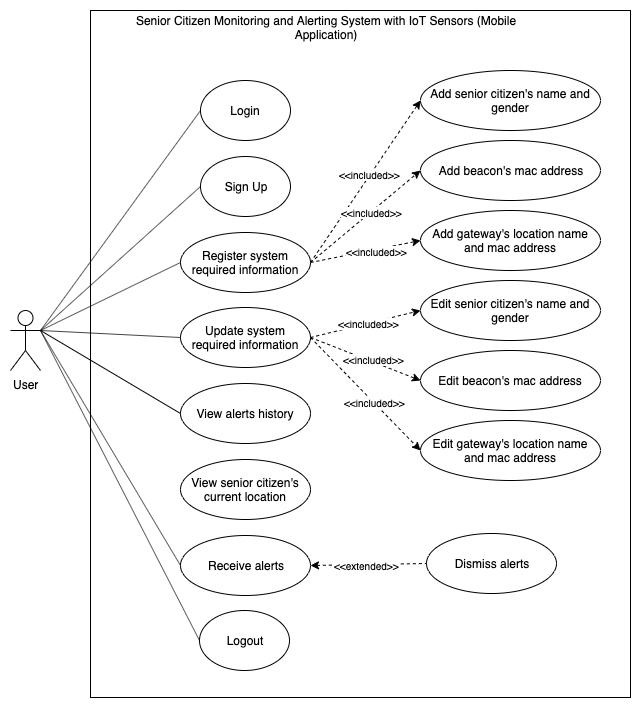

The diagram above was exported from draw.io. Its source (the exported page's mxGraphModel, read from the mxfile embedded in the PNG):
<mxGraphModel dx="786" dy="572" grid="0" gridSize="10" guides="0" tooltips="1" connect="1" arrows="1" fold="1" page="0" pageScale="1" pageWidth="827" pageHeight="1169" math="0" shadow="0">
  <root>
    <mxCell id="0" />
    <mxCell id="1" parent="0" />
    <mxCell id="pKlfwd4ABJAClhIOCJDr-1" value="User" style="shape=umlActor;verticalLabelPosition=bottom;labelBackgroundColor=#ffffff;verticalAlign=top;html=1;outlineConnect=0;" parent="1" vertex="1">
      <mxGeometry x="100" y="320" width="30" height="60" as="geometry" />
    </mxCell>
    <mxCell id="pKlfwd4ABJAClhIOCJDr-2" value="" style="rounded=0;whiteSpace=wrap;html=1;" parent="1" vertex="1">
      <mxGeometry x="180" y="20" width="540" height="687" as="geometry" />
    </mxCell>
    <mxCell id="pKlfwd4ABJAClhIOCJDr-23" style="rounded=0;orthogonalLoop=1;jettySize=auto;html=1;exitX=0;exitY=0.5;exitDx=0;exitDy=0;entryX=1;entryY=0.3333333333333333;entryDx=0;entryDy=0;entryPerimeter=0;endArrow=none;endFill=0;" parent="1" source="pKlfwd4ABJAClhIOCJDr-3" target="pKlfwd4ABJAClhIOCJDr-1" edge="1">
      <mxGeometry relative="1" as="geometry" />
    </mxCell>
    <mxCell id="pKlfwd4ABJAClhIOCJDr-3" value="Login" style="ellipse;whiteSpace=wrap;html=1;" parent="1" vertex="1">
      <mxGeometry x="290" y="90" width="90" height="60" as="geometry" />
    </mxCell>
    <mxCell id="pKlfwd4ABJAClhIOCJDr-4" value="Senior Citizen Monitoring and Alerting System with IoT Sensors (Mobile Application)" style="text;html=1;strokeColor=none;fillColor=none;align=center;verticalAlign=middle;whiteSpace=wrap;rounded=0;" parent="1" vertex="1">
      <mxGeometry x="180" y="20" width="470" height="20" as="geometry" />
    </mxCell>
    <mxCell id="pKlfwd4ABJAClhIOCJDr-24" style="edgeStyle=none;rounded=0;orthogonalLoop=1;jettySize=auto;html=1;exitX=0;exitY=0.5;exitDx=0;exitDy=0;endArrow=none;endFill=0;" parent="1" source="pKlfwd4ABJAClhIOCJDr-5" edge="1">
      <mxGeometry relative="1" as="geometry">
        <mxPoint x="130" y="340" as="targetPoint" />
      </mxGeometry>
    </mxCell>
    <mxCell id="pKlfwd4ABJAClhIOCJDr-5" value="Sign Up" style="ellipse;whiteSpace=wrap;html=1;" parent="1" vertex="1">
      <mxGeometry x="290" y="166" width="90" height="60" as="geometry" />
    </mxCell>
    <mxCell id="pKlfwd4ABJAClhIOCJDr-30" style="edgeStyle=none;rounded=0;orthogonalLoop=1;jettySize=auto;html=1;exitX=0;exitY=0.5;exitDx=0;exitDy=0;endArrow=none;endFill=0;" parent="1" source="pKlfwd4ABJAClhIOCJDr-6" edge="1">
      <mxGeometry relative="1" as="geometry">
        <mxPoint x="130" y="340" as="targetPoint" />
      </mxGeometry>
    </mxCell>
    <mxCell id="pKlfwd4ABJAClhIOCJDr-6" value="Logout" style="ellipse;whiteSpace=wrap;html=1;" parent="1" vertex="1">
      <mxGeometry x="289" y="620" width="90" height="60" as="geometry" />
    </mxCell>
    <mxCell id="pKlfwd4ABJAClhIOCJDr-28" style="edgeStyle=none;rounded=0;orthogonalLoop=1;jettySize=auto;html=1;exitX=0;exitY=0.5;exitDx=0;exitDy=0;endArrow=none;endFill=0;" parent="1" source="pKlfwd4ABJAClhIOCJDr-8" edge="1">
      <mxGeometry relative="1" as="geometry">
        <mxPoint x="130" y="340" as="targetPoint" />
      </mxGeometry>
    </mxCell>
    <mxCell id="pKlfwd4ABJAClhIOCJDr-31" style="edgeStyle=none;rounded=0;orthogonalLoop=1;jettySize=auto;html=1;exitX=1;exitY=0.5;exitDx=0;exitDy=0;endArrow=none;endFill=0;startArrow=classic;startFill=1;dashed=1;entryX=0;entryY=0.5;entryDx=0;entryDy=0;" parent="1" source="pKlfwd4ABJAClhIOCJDr-8" target="pKlfwd4ABJAClhIOCJDr-15" edge="1">
      <mxGeometry relative="1" as="geometry" />
    </mxCell>
    <mxCell id="pKlfwd4ABJAClhIOCJDr-33" value="&lt;font style=&quot;font-size: 10px&quot;&gt;&amp;lt;&amp;lt;extended&amp;gt;&amp;gt;&lt;/font&gt;" style="text;html=1;align=center;verticalAlign=middle;resizable=0;points=[];;labelBackgroundColor=#ffffff;" parent="pKlfwd4ABJAClhIOCJDr-31" vertex="1" connectable="0">
      <mxGeometry x="-0.0335" relative="1" as="geometry">
        <mxPoint as="offset" />
      </mxGeometry>
    </mxCell>
    <mxCell id="pKlfwd4ABJAClhIOCJDr-8" value="Receive alerts" style="ellipse;whiteSpace=wrap;html=1;" parent="1" vertex="1">
      <mxGeometry x="270" y="545" width="130" height="60" as="geometry" />
    </mxCell>
    <mxCell id="pKlfwd4ABJAClhIOCJDr-25" style="edgeStyle=none;rounded=0;orthogonalLoop=1;jettySize=auto;html=1;exitX=0;exitY=0.5;exitDx=0;exitDy=0;endArrow=none;endFill=0;" parent="1" source="pKlfwd4ABJAClhIOCJDr-9" edge="1">
      <mxGeometry relative="1" as="geometry">
        <mxPoint x="130" y="340" as="targetPoint" />
      </mxGeometry>
    </mxCell>
    <mxCell id="pKlfwd4ABJAClhIOCJDr-42" style="edgeStyle=none;rounded=0;orthogonalLoop=1;jettySize=auto;html=1;exitX=1;exitY=0.5;exitDx=0;exitDy=0;entryX=0;entryY=0.5;entryDx=0;entryDy=0;dashed=1;startArrow=none;startFill=0;endArrow=classic;endFill=1;fontSize=10;" parent="1" source="pKlfwd4ABJAClhIOCJDr-9" target="pKlfwd4ABJAClhIOCJDr-18" edge="1">
      <mxGeometry relative="1" as="geometry" />
    </mxCell>
    <mxCell id="pKlfwd4ABJAClhIOCJDr-45" value="&amp;lt;&amp;lt;included&amp;gt;&amp;gt;" style="text;html=1;align=center;verticalAlign=middle;resizable=0;points=[];;labelBackgroundColor=#ffffff;fontSize=10;" parent="pKlfwd4ABJAClhIOCJDr-42" vertex="1" connectable="0">
      <mxGeometry x="0.0828" y="1" relative="1" as="geometry">
        <mxPoint as="offset" />
      </mxGeometry>
    </mxCell>
    <mxCell id="pKlfwd4ABJAClhIOCJDr-43" value="&lt;span style=&quot;color: rgba(0 , 0 , 0 , 0) ; font-family: monospace ; font-size: 0px ; background-color: rgb(248 , 249 , 250)&quot;&gt;%3CmxGraphModel%3E%3Croot%3E%3CmxCell%20id%3D%220%22%2F%3E%3CmxCell%20id%3D%221%22%20parent%3D%220%22%2F%3E%3CmxCell%20id%3D%222%22%20value%3D%22%26amp%3Blt%3B%26amp%3Blt%3Bincluded%26amp%3Bgt%3B%26amp%3Bgt%3B%22%20style%3D%22text%3Bhtml%3D1%3Balign%3Dcenter%3BverticalAlign%3Dmiddle%3Bresizable%3D0%3Bpoints%3D%5B%5D%3B%3BlabelBackgroundColor%3D%23ffffff%3BfontSize%3D10%3B%22%20vertex%3D%221%22%20connectable%3D%220%22%20parent%3D%221%22%3E%3CmxGeometry%20x%3D%22458.6614844789426%22%20y%3D%22182.90906913617926%22%20as%3D%22geometry%22%3E%3CmxPoint%20as%3D%22offset%22%2F%3E%3C%2FmxGeometry%3E%3C%2FmxCell%3E%3C%2Froot%3E%3C%2FmxGraphModel%3E&lt;/span&gt;" style="edgeStyle=none;rounded=0;orthogonalLoop=1;jettySize=auto;html=1;exitX=1;exitY=0.5;exitDx=0;exitDy=0;entryX=0;entryY=0.5;entryDx=0;entryDy=0;dashed=1;startArrow=none;startFill=0;endArrow=classic;endFill=1;fontSize=10;" parent="1" source="pKlfwd4ABJAClhIOCJDr-9" target="pKlfwd4ABJAClhIOCJDr-19" edge="1">
      <mxGeometry relative="1" as="geometry" />
    </mxCell>
    <mxCell id="pKlfwd4ABJAClhIOCJDr-46" value="&amp;lt;&amp;lt;included&amp;gt;&amp;gt;" style="text;html=1;align=center;verticalAlign=middle;resizable=0;points=[];;labelBackgroundColor=#ffffff;fontSize=10;" parent="pKlfwd4ABJAClhIOCJDr-43" vertex="1" connectable="0">
      <mxGeometry x="0.1208" y="-1" relative="1" as="geometry">
        <mxPoint x="-1" as="offset" />
      </mxGeometry>
    </mxCell>
    <mxCell id="pKlfwd4ABJAClhIOCJDr-44" style="edgeStyle=none;rounded=0;orthogonalLoop=1;jettySize=auto;html=1;exitX=1;exitY=0.5;exitDx=0;exitDy=0;entryX=0;entryY=0.5;entryDx=0;entryDy=0;dashed=1;startArrow=none;startFill=0;endArrow=classic;endFill=1;fontSize=10;" parent="1" source="pKlfwd4ABJAClhIOCJDr-9" target="pKlfwd4ABJAClhIOCJDr-17" edge="1">
      <mxGeometry relative="1" as="geometry" />
    </mxCell>
    <mxCell id="pKlfwd4ABJAClhIOCJDr-47" value="&amp;lt;&amp;lt;included&amp;gt;&amp;gt;" style="text;html=1;align=center;verticalAlign=middle;resizable=0;points=[];;labelBackgroundColor=#ffffff;fontSize=10;" parent="pKlfwd4ABJAClhIOCJDr-44" vertex="1" connectable="0">
      <mxGeometry x="0.1936" y="-2" relative="1" as="geometry">
        <mxPoint as="offset" />
      </mxGeometry>
    </mxCell>
    <mxCell id="pKlfwd4ABJAClhIOCJDr-9" value="Register system required information&lt;span style=&quot;color: rgba(0 , 0 , 0 , 0) ; font-family: monospace ; font-size: 0px ; white-space: nowrap&quot;&gt;%3CmxGraphModel%3E%3Croot%3E%3CmxCell%20id%3D%220%22%2F%3E%3CmxCell%20id%3D%221%22%20parent%3D%220%22%2F%3E%3CmxCell%20id%3D%222%22%20value%3D%22Receive%20SOS%20alerts%22%20style%3D%22ellipse%3BwhiteSpace%3Dwrap%3Bhtml%3D1%3B%22%20vertex%3D%221%22%20parent%3D%221%22%3E%3CmxGeometry%20x%3D%22280%22%20y%3D%22370%22%20width%3D%22130%22%20height%3D%2260%22%20as%3D%22geometry%22%2F%3E%3C%2FmxCell%3E%3C%2Froot%3E%3C%2FmxGraphModel%3E&lt;/span&gt;" style="ellipse;whiteSpace=wrap;html=1;" parent="1" vertex="1">
      <mxGeometry x="270" y="242" width="130" height="60" as="geometry" />
    </mxCell>
    <mxCell id="pKlfwd4ABJAClhIOCJDr-26" style="edgeStyle=none;rounded=0;orthogonalLoop=1;jettySize=auto;html=1;exitX=0;exitY=0.5;exitDx=0;exitDy=0;endArrow=none;endFill=0;" parent="1" source="pKlfwd4ABJAClhIOCJDr-10" edge="1">
      <mxGeometry relative="1" as="geometry">
        <mxPoint x="130" y="340" as="targetPoint" />
      </mxGeometry>
    </mxCell>
    <mxCell id="pKlfwd4ABJAClhIOCJDr-35" style="edgeStyle=none;rounded=0;orthogonalLoop=1;jettySize=auto;html=1;exitX=1;exitY=0.5;exitDx=0;exitDy=0;entryX=0;entryY=0.5;entryDx=0;entryDy=0;dashed=1;startArrow=none;startFill=0;endArrow=classic;endFill=1;" parent="1" source="pKlfwd4ABJAClhIOCJDr-10" target="pKlfwd4ABJAClhIOCJDr-21" edge="1">
      <mxGeometry relative="1" as="geometry" />
    </mxCell>
    <mxCell id="pKlfwd4ABJAClhIOCJDr-38" value="&amp;lt;&amp;lt;included&amp;gt;&amp;gt;" style="text;html=1;align=center;verticalAlign=middle;resizable=0;points=[];;labelBackgroundColor=#ffffff;fontSize=10;" parent="pKlfwd4ABJAClhIOCJDr-35" vertex="1" connectable="0">
      <mxGeometry x="0.0554" relative="1" as="geometry">
        <mxPoint as="offset" />
      </mxGeometry>
    </mxCell>
    <mxCell id="pKlfwd4ABJAClhIOCJDr-36" style="edgeStyle=none;rounded=0;orthogonalLoop=1;jettySize=auto;html=1;exitX=1;exitY=0.5;exitDx=0;exitDy=0;entryX=0;entryY=0.5;entryDx=0;entryDy=0;dashed=1;startArrow=none;startFill=0;endArrow=classic;endFill=1;" parent="1" source="pKlfwd4ABJAClhIOCJDr-10" target="pKlfwd4ABJAClhIOCJDr-22" edge="1">
      <mxGeometry relative="1" as="geometry" />
    </mxCell>
    <mxCell id="pKlfwd4ABJAClhIOCJDr-39" value="&amp;lt;&amp;lt;included&amp;gt;&amp;gt;" style="text;html=1;align=center;verticalAlign=middle;resizable=0;points=[];;labelBackgroundColor=#ffffff;fontSize=10;" parent="pKlfwd4ABJAClhIOCJDr-36" vertex="1" connectable="0">
      <mxGeometry x="0.1285" y="3" relative="1" as="geometry">
        <mxPoint as="offset" />
      </mxGeometry>
    </mxCell>
    <mxCell id="pKlfwd4ABJAClhIOCJDr-37" style="edgeStyle=none;rounded=0;orthogonalLoop=1;jettySize=auto;html=1;exitX=1;exitY=0.5;exitDx=0;exitDy=0;entryX=0;entryY=0.5;entryDx=0;entryDy=0;dashed=1;startArrow=none;startFill=0;endArrow=classic;endFill=1;" parent="1" source="pKlfwd4ABJAClhIOCJDr-10" target="pKlfwd4ABJAClhIOCJDr-20" edge="1">
      <mxGeometry relative="1" as="geometry" />
    </mxCell>
    <mxCell id="pKlfwd4ABJAClhIOCJDr-40" value="&amp;lt;&amp;lt;included&amp;gt;&amp;gt;" style="text;html=1;align=center;verticalAlign=middle;resizable=0;points=[];;labelBackgroundColor=#ffffff;fontSize=10;" parent="pKlfwd4ABJAClhIOCJDr-37" vertex="1" connectable="0">
      <mxGeometry x="0.1545" y="1" relative="1" as="geometry">
        <mxPoint as="offset" />
      </mxGeometry>
    </mxCell>
    <mxCell id="pKlfwd4ABJAClhIOCJDr-10" value="Update system required information" style="ellipse;whiteSpace=wrap;html=1;" parent="1" vertex="1">
      <mxGeometry x="270" y="317" width="130" height="60" as="geometry" />
    </mxCell>
    <mxCell id="pKlfwd4ABJAClhIOCJDr-15" value="Dismiss alerts" style="ellipse;whiteSpace=wrap;html=1;" parent="1" vertex="1">
      <mxGeometry x="516" y="543" width="130" height="60" as="geometry" />
    </mxCell>
    <mxCell id="pKlfwd4ABJAClhIOCJDr-29" style="edgeStyle=none;rounded=0;orthogonalLoop=1;jettySize=auto;html=1;exitX=0;exitY=0.5;exitDx=0;exitDy=0;endArrow=none;endFill=0;" parent="1" source="pKlfwd4ABJAClhIOCJDr-16" edge="1">
      <mxGeometry relative="1" as="geometry">
        <mxPoint x="130" y="340" as="targetPoint" />
      </mxGeometry>
    </mxCell>
    <mxCell id="pKlfwd4ABJAClhIOCJDr-16" value="View alerts history" style="ellipse;whiteSpace=wrap;html=1;" parent="1" vertex="1">
      <mxGeometry x="270" y="393" width="130" height="60" as="geometry" />
    </mxCell>
    <mxCell id="pKlfwd4ABJAClhIOCJDr-17" value="Add gateway's location name and mac address" style="ellipse;whiteSpace=wrap;html=1;" parent="1" vertex="1">
      <mxGeometry x="510" y="220" width="180" height="60" as="geometry" />
    </mxCell>
    <mxCell id="pKlfwd4ABJAClhIOCJDr-18" value="Add senior citizen's name and gender" style="ellipse;whiteSpace=wrap;html=1;" parent="1" vertex="1">
      <mxGeometry x="510" y="80" width="180" height="60" as="geometry" />
    </mxCell>
    <mxCell id="pKlfwd4ABJAClhIOCJDr-19" value="Add beacon's mac address" style="ellipse;whiteSpace=wrap;html=1;" parent="1" vertex="1">
      <mxGeometry x="510" y="150" width="180" height="60" as="geometry" />
    </mxCell>
    <mxCell id="pKlfwd4ABJAClhIOCJDr-20" value="Edit gateway's location name and mac address" style="ellipse;whiteSpace=wrap;html=1;" parent="1" vertex="1">
      <mxGeometry x="510" y="430" width="180" height="60" as="geometry" />
    </mxCell>
    <mxCell id="pKlfwd4ABJAClhIOCJDr-21" value="Edit senior citizen's name and gender" style="ellipse;whiteSpace=wrap;html=1;" parent="1" vertex="1">
      <mxGeometry x="510" y="290" width="180" height="60" as="geometry" />
    </mxCell>
    <mxCell id="pKlfwd4ABJAClhIOCJDr-22" value="Edit beacon's mac address" style="ellipse;whiteSpace=wrap;html=1;" parent="1" vertex="1">
      <mxGeometry x="510" y="360" width="180" height="60" as="geometry" />
    </mxCell>
    <mxCell id="Mt_-Asedg1wsrzqH9T0T-1" value="View senior citizen's current location" style="ellipse;whiteSpace=wrap;html=1;" parent="1" vertex="1">
      <mxGeometry x="270" y="469" width="130" height="60" as="geometry" />
    </mxCell>
  </root>
</mxGraphModel>